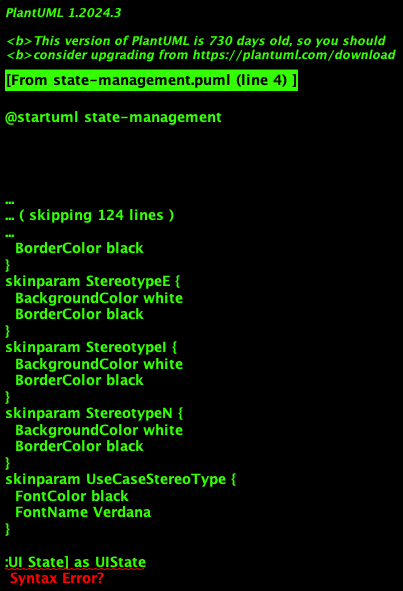

The diagram above was rendered by PlantUML. Its source (embedded in the PNG):
@startuml state-management
!theme plain

:UI State] as UIState
:User Event] as Event
:ViewModel] as VM
:Use Cases] as UC
:Repository] as Repo

UIState --> Event : User\nInteraction
Event --> VM : Handle\nEvent
VM --> UC : Execute
UC --> Repo : Query/Mutate
Repo --> UC : Result
UC --> VM : Success/Error
VM --> UIState : Update\nState
UIState --> UIState : UI\nRecomposes

note right of UIState
  Immutable data class
  Single source of truth
  Observed via StateFlow
end note

@enduml